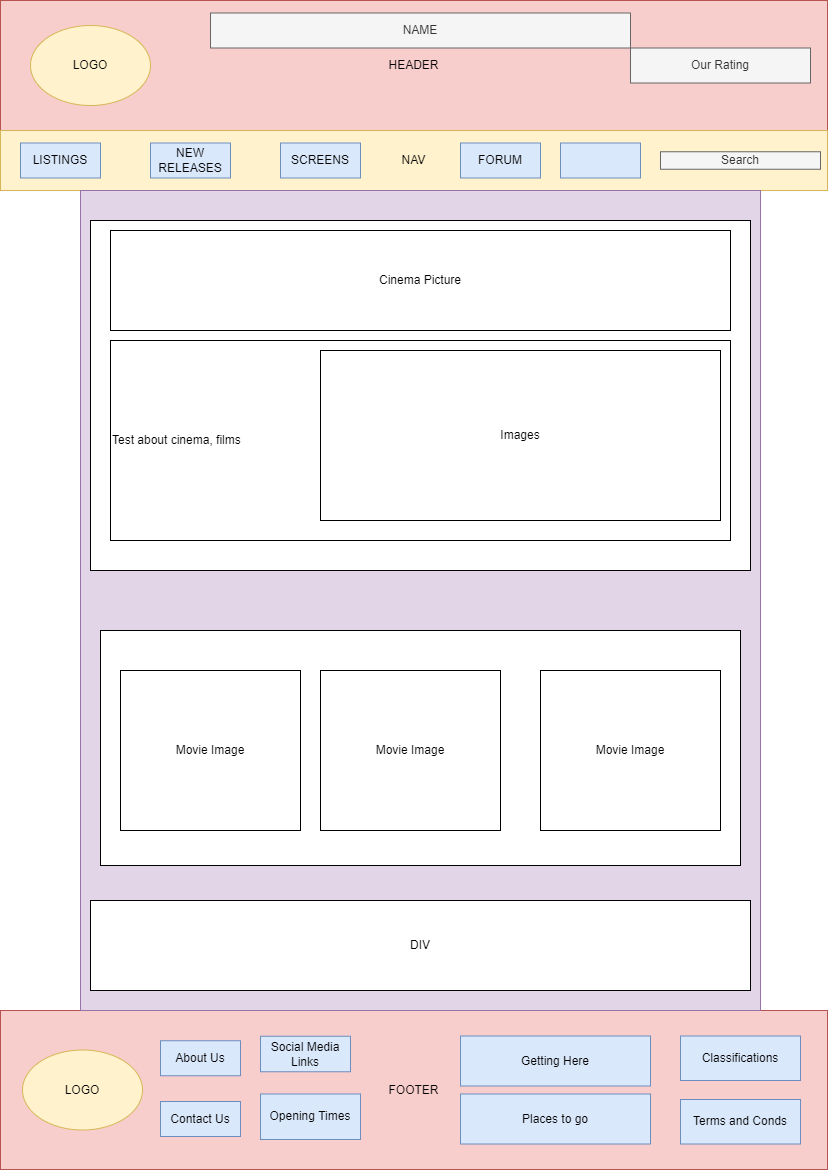

The diagram above was exported from draw.io. Its source (the exported page's mxGraphModel, read from the mxfile embedded in the PNG):
<mxGraphModel dx="2015" dy="794" grid="1" gridSize="10" guides="1" tooltips="1" connect="1" arrows="1" fold="1" page="1" pageScale="1" pageWidth="827" pageHeight="1169" math="0" shadow="0">
  <root>
    <mxCell id="0" />
    <mxCell id="1" parent="0" />
    <mxCell id="-Q0LLGR2lBw7Dv8ueI-v-2" value="HEADER" style="rounded=0;whiteSpace=wrap;html=1;fillColor=#f8cecc;strokeColor=#b85450;" vertex="1" parent="1">
      <mxGeometry width="827" height="130" as="geometry" />
    </mxCell>
    <mxCell id="-Q0LLGR2lBw7Dv8ueI-v-3" value="NAV" style="rounded=0;whiteSpace=wrap;html=1;fillColor=#fff2cc;strokeColor=#d6b656;" vertex="1" parent="1">
      <mxGeometry y="130" width="827" height="60" as="geometry" />
    </mxCell>
    <mxCell id="-Q0LLGR2lBw7Dv8ueI-v-4" value="FOOTER" style="rounded=0;whiteSpace=wrap;html=1;fillColor=#f8cecc;strokeColor=#b85450;" vertex="1" parent="1">
      <mxGeometry y="1010" width="827" height="159" as="geometry" />
    </mxCell>
    <mxCell id="-Q0LLGR2lBw7Dv8ueI-v-5" value="" style="rounded=0;whiteSpace=wrap;html=1;fillColor=#e1d5e7;strokeColor=#9673a6;" vertex="1" parent="1">
      <mxGeometry x="80" y="190" width="680" height="820" as="geometry" />
    </mxCell>
    <mxCell id="-Q0LLGR2lBw7Dv8ueI-v-6" value="LISTINGS" style="rounded=0;whiteSpace=wrap;html=1;fillColor=#dae8fc;strokeColor=#6c8ebf;" vertex="1" parent="1">
      <mxGeometry x="20" y="142.5" width="80" height="35" as="geometry" />
    </mxCell>
    <mxCell id="-Q0LLGR2lBw7Dv8ueI-v-7" value="NEW RELEASES" style="rounded=0;whiteSpace=wrap;html=1;fillColor=#dae8fc;strokeColor=#6c8ebf;" vertex="1" parent="1">
      <mxGeometry x="150" y="142.5" width="80" height="35" as="geometry" />
    </mxCell>
    <mxCell id="-Q0LLGR2lBw7Dv8ueI-v-8" value="SCREENS" style="rounded=0;whiteSpace=wrap;html=1;fillColor=#dae8fc;strokeColor=#6c8ebf;" vertex="1" parent="1">
      <mxGeometry x="280" y="142.5" width="80" height="35" as="geometry" />
    </mxCell>
    <mxCell id="-Q0LLGR2lBw7Dv8ueI-v-9" value="FORUM" style="rounded=0;whiteSpace=wrap;html=1;fillColor=#dae8fc;strokeColor=#6c8ebf;" vertex="1" parent="1">
      <mxGeometry x="460" y="142.5" width="80" height="35" as="geometry" />
    </mxCell>
    <mxCell id="-Q0LLGR2lBw7Dv8ueI-v-10" value="" style="rounded=0;whiteSpace=wrap;html=1;fillColor=#dae8fc;strokeColor=#6c8ebf;" vertex="1" parent="1">
      <mxGeometry x="560" y="142.5" width="80" height="35" as="geometry" />
    </mxCell>
    <mxCell id="-Q0LLGR2lBw7Dv8ueI-v-11" value="About Us" style="rounded=0;whiteSpace=wrap;html=1;fillColor=#dae8fc;strokeColor=#6c8ebf;" vertex="1" parent="1">
      <mxGeometry x="160" y="1040.25" width="80" height="35" as="geometry" />
    </mxCell>
    <mxCell id="-Q0LLGR2lBw7Dv8ueI-v-12" value="Contact Us" style="rounded=0;whiteSpace=wrap;html=1;fillColor=#dae8fc;strokeColor=#6c8ebf;" vertex="1" parent="1">
      <mxGeometry x="160" y="1101" width="80" height="35" as="geometry" />
    </mxCell>
    <mxCell id="-Q0LLGR2lBw7Dv8ueI-v-13" value="LOGO" style="ellipse;whiteSpace=wrap;html=1;fillColor=#fff2cc;strokeColor=#d6b656;" vertex="1" parent="1">
      <mxGeometry x="30" y="25" width="120" height="80" as="geometry" />
    </mxCell>
    <mxCell id="-Q0LLGR2lBw7Dv8ueI-v-14" value="Opening Times" style="rounded=0;whiteSpace=wrap;html=1;fillColor=#dae8fc;strokeColor=#6c8ebf;" vertex="1" parent="1">
      <mxGeometry x="260" y="1093.5" width="100" height="45.5" as="geometry" />
    </mxCell>
    <mxCell id="-Q0LLGR2lBw7Dv8ueI-v-15" value="Classifications" style="rounded=0;whiteSpace=wrap;html=1;fillColor=#dae8fc;strokeColor=#6c8ebf;" vertex="1" parent="1">
      <mxGeometry x="680" y="1035.5" width="120" height="44.5" as="geometry" />
    </mxCell>
    <mxCell id="-Q0LLGR2lBw7Dv8ueI-v-16" value="Getting Here&lt;br&gt;" style="rounded=0;whiteSpace=wrap;html=1;fillColor=#dae8fc;strokeColor=#6c8ebf;" vertex="1" parent="1">
      <mxGeometry x="460" y="1035.5" width="190" height="50" as="geometry" />
    </mxCell>
    <mxCell id="-Q0LLGR2lBw7Dv8ueI-v-17" value="Places to go" style="rounded=0;whiteSpace=wrap;html=1;fillColor=#dae8fc;strokeColor=#6c8ebf;" vertex="1" parent="1">
      <mxGeometry x="460" y="1093.5" width="190" height="50" as="geometry" />
    </mxCell>
    <mxCell id="-Q0LLGR2lBw7Dv8ueI-v-18" value="Search" style="rounded=0;whiteSpace=wrap;html=1;fillColor=#f5f5f5;fontColor=#333333;strokeColor=#666666;" vertex="1" parent="1">
      <mxGeometry x="660" y="151.25" width="160" height="17.5" as="geometry" />
    </mxCell>
    <mxCell id="-Q0LLGR2lBw7Dv8ueI-v-19" value="Our Rating" style="rounded=0;whiteSpace=wrap;html=1;fillColor=#f5f5f5;fontColor=#333333;strokeColor=#666666;" vertex="1" parent="1">
      <mxGeometry x="630" y="47.5" width="180" height="35" as="geometry" />
    </mxCell>
    <mxCell id="-Q0LLGR2lBw7Dv8ueI-v-20" value="Terms and Conds" style="rounded=0;whiteSpace=wrap;html=1;fillColor=#dae8fc;strokeColor=#6c8ebf;" vertex="1" parent="1">
      <mxGeometry x="680" y="1099" width="120" height="44.5" as="geometry" />
    </mxCell>
    <mxCell id="-Q0LLGR2lBw7Dv8ueI-v-21" value="Social Media Links" style="rounded=0;whiteSpace=wrap;html=1;fillColor=#dae8fc;strokeColor=#6c8ebf;" vertex="1" parent="1">
      <mxGeometry x="260" y="1035.75" width="90" height="35.5" as="geometry" />
    </mxCell>
    <mxCell id="-Q0LLGR2lBw7Dv8ueI-v-33" value="LOGO" style="ellipse;whiteSpace=wrap;html=1;fillColor=#fff2cc;strokeColor=#d6b656;" vertex="1" parent="1">
      <mxGeometry x="22" y="1049.5" width="120" height="80" as="geometry" />
    </mxCell>
    <mxCell id="-Q0LLGR2lBw7Dv8ueI-v-34" value="NAME" style="rounded=0;whiteSpace=wrap;html=1;fillColor=#f5f5f5;fontColor=#333333;strokeColor=#666666;" vertex="1" parent="1">
      <mxGeometry x="210" y="12.5" width="420" height="35" as="geometry" />
    </mxCell>
    <mxCell id="-Q0LLGR2lBw7Dv8ueI-v-35" value="DIV" style="rounded=0;whiteSpace=wrap;html=1;fillColor=default;gradientColor=#ffffff;" vertex="1" parent="1">
      <mxGeometry x="90" y="900" width="660" height="90" as="geometry" />
    </mxCell>
    <mxCell id="-Q0LLGR2lBw7Dv8ueI-v-49" value="" style="group" vertex="1" connectable="0" parent="1">
      <mxGeometry x="100" y="630" width="640" height="235" as="geometry" />
    </mxCell>
    <mxCell id="-Q0LLGR2lBw7Dv8ueI-v-38" value="" style="rounded=0;whiteSpace=wrap;html=1;" vertex="1" parent="-Q0LLGR2lBw7Dv8ueI-v-49">
      <mxGeometry width="640" height="235" as="geometry" />
    </mxCell>
    <mxCell id="-Q0LLGR2lBw7Dv8ueI-v-28" value="Movie Image" style="rounded=0;whiteSpace=wrap;html=1;fillColor=default;gradientColor=#ffffff;" vertex="1" parent="-Q0LLGR2lBw7Dv8ueI-v-49">
      <mxGeometry x="20" y="40" width="180" height="160" as="geometry" />
    </mxCell>
    <mxCell id="-Q0LLGR2lBw7Dv8ueI-v-36" value="Movie Image" style="rounded=0;whiteSpace=wrap;html=1;fillColor=default;gradientColor=#ffffff;" vertex="1" parent="-Q0LLGR2lBw7Dv8ueI-v-49">
      <mxGeometry x="220" y="40" width="180" height="160" as="geometry" />
    </mxCell>
    <mxCell id="-Q0LLGR2lBw7Dv8ueI-v-37" value="Movie Image" style="rounded=0;whiteSpace=wrap;html=1;fillColor=default;gradientColor=#ffffff;" vertex="1" parent="-Q0LLGR2lBw7Dv8ueI-v-49">
      <mxGeometry x="440" y="40" width="180" height="160" as="geometry" />
    </mxCell>
    <mxCell id="-Q0LLGR2lBw7Dv8ueI-v-52" value="" style="rounded=0;whiteSpace=wrap;html=1;" vertex="1" parent="1">
      <mxGeometry x="90" y="220" width="660" height="350" as="geometry" />
    </mxCell>
    <mxCell id="-Q0LLGR2lBw7Dv8ueI-v-50" value="Cinema Picture" style="rounded=0;whiteSpace=wrap;html=1;" vertex="1" parent="1">
      <mxGeometry x="110" y="230" width="620" height="100" as="geometry" />
    </mxCell>
    <mxCell id="-Q0LLGR2lBw7Dv8ueI-v-51" value="Test about cinema, films" style="rounded=0;whiteSpace=wrap;html=1;align=left;" vertex="1" parent="1">
      <mxGeometry x="110" y="340" width="620" height="200" as="geometry" />
    </mxCell>
    <mxCell id="-Q0LLGR2lBw7Dv8ueI-v-53" value="Images" style="rounded=0;whiteSpace=wrap;html=1;" vertex="1" parent="1">
      <mxGeometry x="320" y="350" width="400" height="170" as="geometry" />
    </mxCell>
  </root>
</mxGraphModel>